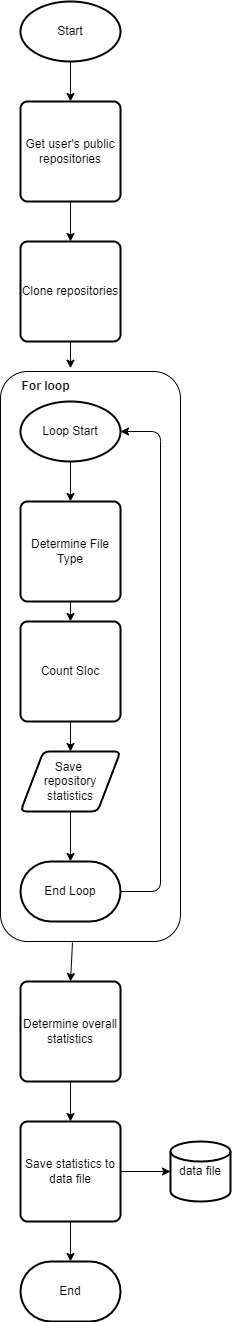

The diagram above was exported from draw.io. Its source (the exported page's mxGraphModel, read from the mxfile embedded in the PNG):
<mxGraphModel dx="498" dy="1139" grid="1" gridSize="10" guides="1" tooltips="1" connect="1" arrows="1" fold="1" page="1" pageScale="1" pageWidth="850" pageHeight="1100" math="0" shadow="0">
  <root>
    <mxCell id="0" />
    <mxCell id="1" parent="0" />
    <mxCell id="6" value="" style="edgeStyle=none;html=1;" edge="1" parent="1" source="2" target="5">
      <mxGeometry relative="1" as="geometry" />
    </mxCell>
    <mxCell id="2" value="Start" style="strokeWidth=2;html=1;shape=mxgraph.flowchart.start_1;whiteSpace=wrap;" vertex="1" parent="1">
      <mxGeometry x="360" y="20" width="100" height="60" as="geometry" />
    </mxCell>
    <mxCell id="4" value="End" style="strokeWidth=2;html=1;shape=mxgraph.flowchart.terminator;whiteSpace=wrap;" vertex="1" parent="1">
      <mxGeometry x="360" y="1280" width="100" height="60" as="geometry" />
    </mxCell>
    <mxCell id="8" value="" style="edgeStyle=none;html=1;" edge="1" parent="1" source="5" target="7">
      <mxGeometry relative="1" as="geometry" />
    </mxCell>
    <mxCell id="5" value="Get user's public repositories" style="rounded=1;whiteSpace=wrap;html=1;absoluteArcSize=1;arcSize=14;strokeWidth=2;" vertex="1" parent="1">
      <mxGeometry x="360" y="120" width="100" height="100" as="geometry" />
    </mxCell>
    <mxCell id="16" style="edgeStyle=none;html=1;entryX=0.857;entryY=-0.111;entryDx=0;entryDy=0;entryPerimeter=0;" edge="1" parent="1" source="7" target="12">
      <mxGeometry relative="1" as="geometry" />
    </mxCell>
    <mxCell id="7" value="Clone repositories" style="rounded=1;whiteSpace=wrap;html=1;absoluteArcSize=1;arcSize=14;strokeWidth=2;" vertex="1" parent="1">
      <mxGeometry x="360" y="260" width="100" height="100" as="geometry" />
    </mxCell>
    <mxCell id="28" style="edgeStyle=none;html=1;exitX=0.4;exitY=1.002;exitDx=0;exitDy=0;entryX=0.5;entryY=0;entryDx=0;entryDy=0;exitPerimeter=0;" edge="1" parent="1" source="9" target="26">
      <mxGeometry relative="1" as="geometry" />
    </mxCell>
    <mxCell id="9" value="" style="rounded=1;whiteSpace=wrap;html=1;" vertex="1" parent="1">
      <mxGeometry x="340" y="390" width="180" height="570" as="geometry" />
    </mxCell>
    <mxCell id="12" value="For loop" style="text;html=1;align=center;verticalAlign=middle;resizable=0;points=[];autosize=1;strokeColor=none;fillColor=none;fontStyle=1" vertex="1" parent="1">
      <mxGeometry x="350" y="390" width="70" height="30" as="geometry" />
    </mxCell>
    <mxCell id="17" value="" style="edgeStyle=none;html=1;" edge="1" parent="1" source="13" target="14">
      <mxGeometry relative="1" as="geometry" />
    </mxCell>
    <mxCell id="13" value="Loop Start" style="strokeWidth=2;html=1;shape=mxgraph.flowchart.start_1;whiteSpace=wrap;" vertex="1" parent="1">
      <mxGeometry x="360" y="420" width="100" height="60" as="geometry" />
    </mxCell>
    <mxCell id="20" style="edgeStyle=none;html=1;entryX=0.5;entryY=0;entryDx=0;entryDy=0;" edge="1" parent="1" source="14" target="18">
      <mxGeometry relative="1" as="geometry" />
    </mxCell>
    <mxCell id="14" value="Determine File Type" style="rounded=1;whiteSpace=wrap;html=1;absoluteArcSize=1;arcSize=14;strokeWidth=2;" vertex="1" parent="1">
      <mxGeometry x="360" y="520" width="100" height="100" as="geometry" />
    </mxCell>
    <mxCell id="22" value="" style="edgeStyle=none;html=1;" edge="1" parent="1" source="18" target="21">
      <mxGeometry relative="1" as="geometry" />
    </mxCell>
    <mxCell id="18" value="Count Sloc" style="rounded=1;whiteSpace=wrap;html=1;absoluteArcSize=1;arcSize=14;strokeWidth=2;" vertex="1" parent="1">
      <mxGeometry x="360" y="640" width="100" height="100" as="geometry" />
    </mxCell>
    <mxCell id="24" value="" style="edgeStyle=none;html=1;" edge="1" parent="1" source="21" target="23">
      <mxGeometry relative="1" as="geometry" />
    </mxCell>
    <mxCell id="21" value="Save&amp;nbsp;&lt;div&gt;repository statistics&lt;/div&gt;" style="shape=parallelogram;html=1;strokeWidth=2;perimeter=parallelogramPerimeter;whiteSpace=wrap;rounded=1;arcSize=12;size=0.23;" vertex="1" parent="1">
      <mxGeometry x="360" y="770" width="100" height="60" as="geometry" />
    </mxCell>
    <mxCell id="23" value="End Loop" style="strokeWidth=2;html=1;shape=mxgraph.flowchart.terminator;whiteSpace=wrap;" vertex="1" parent="1">
      <mxGeometry x="360" y="880" width="100" height="60" as="geometry" />
    </mxCell>
    <mxCell id="25" style="edgeStyle=orthogonalEdgeStyle;html=1;entryX=1;entryY=0.5;entryDx=0;entryDy=0;entryPerimeter=0;rounded=1;" edge="1" parent="1" source="23" target="13">
      <mxGeometry relative="1" as="geometry">
        <Array as="points">
          <mxPoint x="500" y="910" />
          <mxPoint x="500" y="450" />
        </Array>
      </mxGeometry>
    </mxCell>
    <mxCell id="31" value="" style="edgeStyle=none;html=1;" edge="1" parent="1" source="26" target="30">
      <mxGeometry relative="1" as="geometry" />
    </mxCell>
    <mxCell id="26" value="Determine overall statistics" style="rounded=1;whiteSpace=wrap;html=1;absoluteArcSize=1;arcSize=14;strokeWidth=2;" vertex="1" parent="1">
      <mxGeometry x="360" y="1000" width="100" height="100" as="geometry" />
    </mxCell>
    <mxCell id="32" value="" style="edgeStyle=none;html=1;" edge="1" parent="1" source="30" target="4">
      <mxGeometry relative="1" as="geometry" />
    </mxCell>
    <mxCell id="34" value="" style="edgeStyle=none;html=1;" edge="1" parent="1" source="30" target="33">
      <mxGeometry relative="1" as="geometry" />
    </mxCell>
    <mxCell id="30" value="Save statistics to data file" style="rounded=1;whiteSpace=wrap;html=1;absoluteArcSize=1;arcSize=14;strokeWidth=2;" vertex="1" parent="1">
      <mxGeometry x="360" y="1140" width="100" height="100" as="geometry" />
    </mxCell>
    <mxCell id="33" value="data file" style="strokeWidth=2;html=1;shape=mxgraph.flowchart.database;whiteSpace=wrap;" vertex="1" parent="1">
      <mxGeometry x="510" y="1160" width="60" height="60" as="geometry" />
    </mxCell>
  </root>
</mxGraphModel>